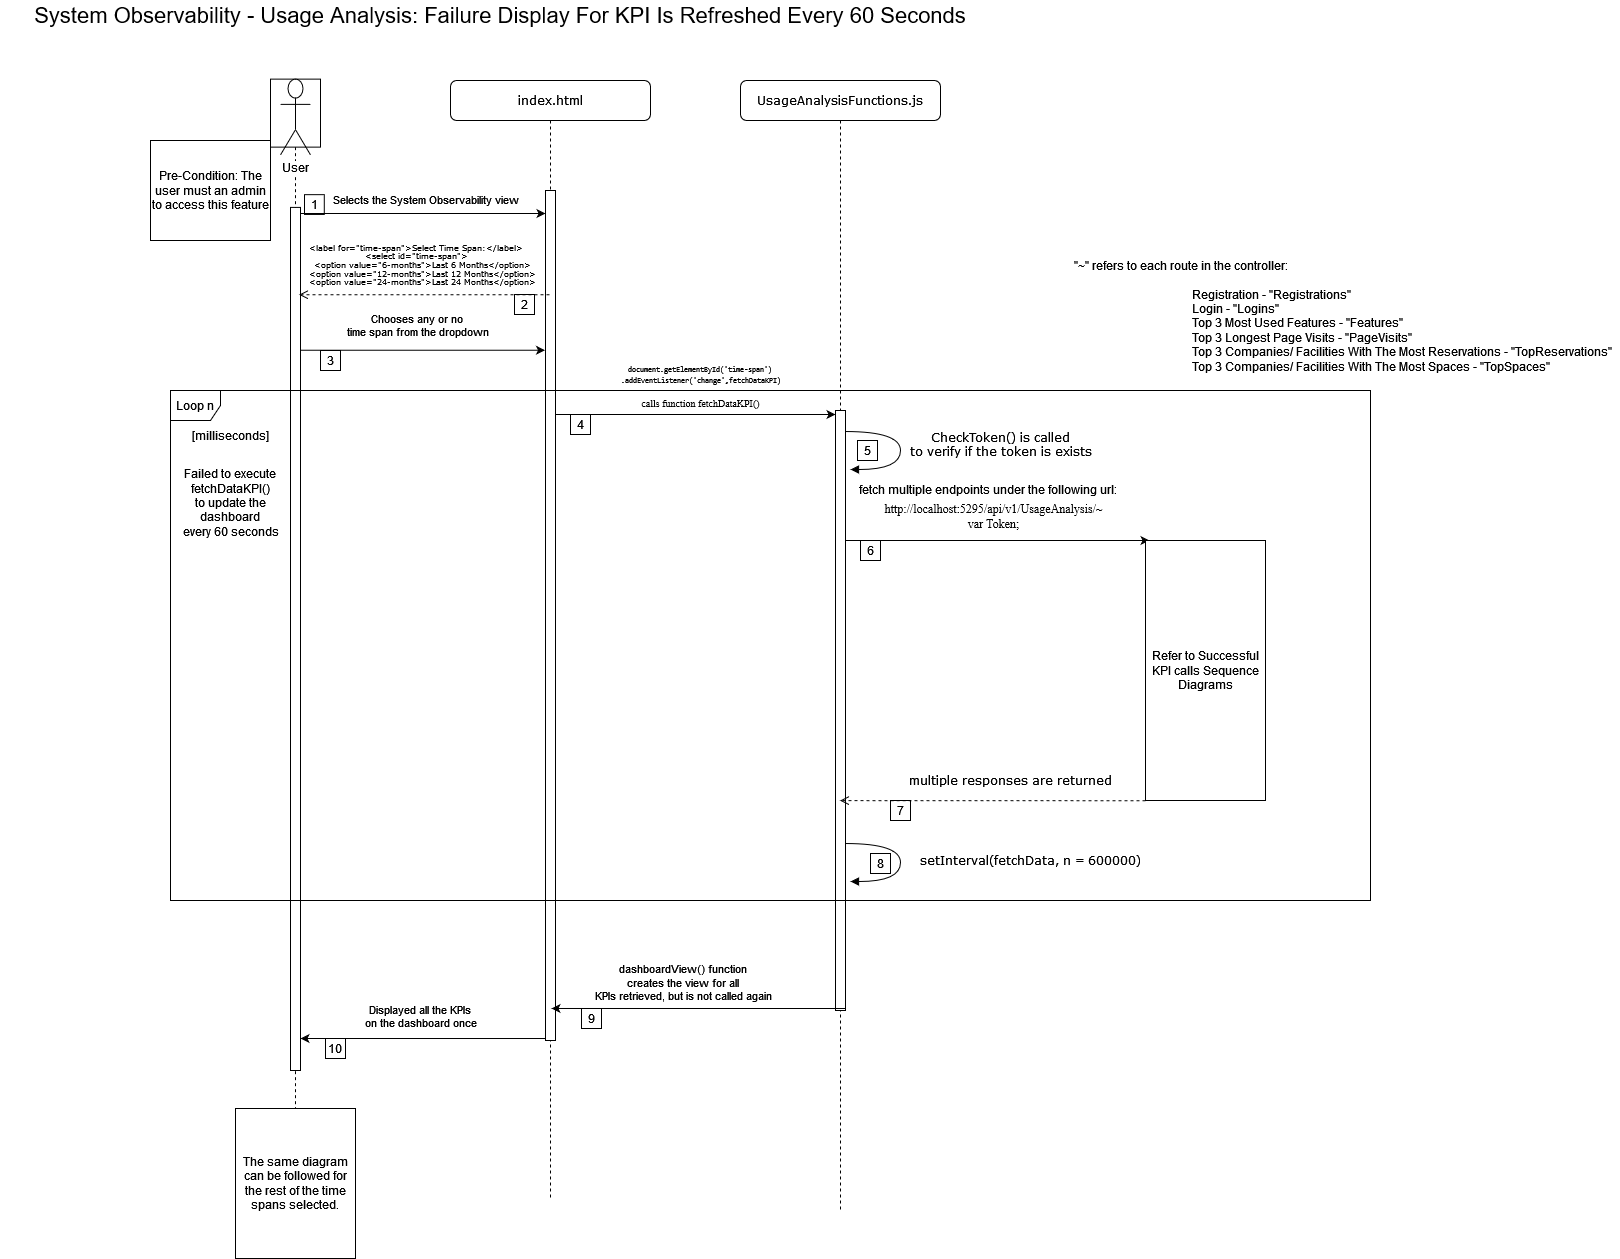

The diagram above was exported from draw.io. Its source (the exported page's mxGraphModel, read from the mxfile embedded in the PNG):
<mxGraphModel dx="3290" dy="-1946" grid="1" gridSize="10" guides="1" tooltips="1" connect="1" arrows="1" fold="1" page="1" pageScale="1" pageWidth="850" pageHeight="1100" math="0" shadow="0">
  <root>
    <mxCell id="0" />
    <mxCell id="1" parent="0" />
    <mxCell id="2" value="&lt;font style=&quot;font-size: 22px;&quot;&gt;System Observability - Usage Analysis: Failure Display For KPI Is Refreshed Every 60 Seconds&lt;/font&gt; " style="text;html=1;align=center;verticalAlign=middle;whiteSpace=wrap;rounded=0;" vertex="1" parent="1">
      <mxGeometry x="-840" y="3320" width="1000" height="30" as="geometry" />
    </mxCell>
    <mxCell id="3" value="" style="endArrow=classic;html=1;rounded=0;" edge="1" parent="1">
      <mxGeometry width="50" height="50" relative="1" as="geometry">
        <mxPoint x="-285.5" y="4358.01" as="sourcePoint" />
        <mxPoint x="-540" y="4358" as="targetPoint" />
        <Array as="points">
          <mxPoint x="-365" y="4358.01" />
          <mxPoint x="-405" y="4358.01" />
        </Array>
      </mxGeometry>
    </mxCell>
    <mxCell id="4" value="Displayed all the KPIs &lt;br&gt;on the dashboard once" style="edgeLabel;html=1;align=center;verticalAlign=middle;resizable=0;points=[];" connectable="0" vertex="1" parent="3">
      <mxGeometry x="0.1619" y="1" relative="1" as="geometry">
        <mxPoint x="13" y="-24" as="offset" />
      </mxGeometry>
    </mxCell>
    <mxCell id="5" value="" style="shape=umlLifeline;perimeter=lifelinePerimeter;whiteSpace=wrap;html=1;container=0;collapsible=0;recursiveResize=0;outlineConnect=0;rounded=0;shadow=0;comic=0;labelBackgroundColor=none;strokeWidth=1;fontFamily=Verdana;fontSize=12;align=center;movable=1;resizable=1;rotatable=1;deletable=1;editable=1;locked=0;connectable=1;gradientColor=none;strokeColor=default;fillColor=none;size=68;" vertex="1" parent="1">
      <mxGeometry x="-570" y="3398.63" width="50" height="1131.37" as="geometry" />
    </mxCell>
    <mxCell id="6" value="User" style="shape=umlActor;verticalLabelPosition=bottom;verticalAlign=top;html=1;outlineConnect=0;labelBackgroundColor=default;" vertex="1" parent="1">
      <mxGeometry x="-560" y="3398.626191906149" width="30" height="75.76923076923079" as="geometry" />
    </mxCell>
    <mxCell id="7" value="" style="html=1;points=[];perimeter=orthogonalPerimeter;rounded=0;shadow=0;comic=0;labelBackgroundColor=none;strokeWidth=1;fontFamily=Verdana;fontSize=12;align=center;" vertex="1" parent="1">
      <mxGeometry x="-550" y="3526.91" width="10" height="863.09" as="geometry" />
    </mxCell>
    <mxCell id="8" value="1" style="whiteSpace=wrap;html=1;aspect=fixed;" vertex="1" parent="1">
      <mxGeometry x="-536" y="3514.1647054597706" width="19.79381443298969" height="19.79381443298969" as="geometry" />
    </mxCell>
    <mxCell id="9" value="" style="endArrow=classic;html=1;rounded=0;" edge="1" parent="1">
      <mxGeometry width="50" height="50" relative="1" as="geometry">
        <mxPoint x="-290.75" y="3734" as="sourcePoint" />
        <mxPoint x="-5" y="3734" as="targetPoint" />
      </mxGeometry>
    </mxCell>
    <mxCell id="10" value="&lt;pre style=&quot;line-height: 90%;&quot;&gt;&lt;code style=&quot;font-size: 8px;&quot; class=&quot;!whitespace-pre hljs language-html&quot;&gt;&lt;span class=&quot;javascript&quot;&gt;document.getElementById('time-span')&lt;br&gt;.addEventListener('change',fetchDataKPI)&lt;/span&gt;&lt;/code&gt;&lt;/pre&gt;&lt;font style=&quot;font-size: 10px;&quot; face=&quot;Times New Roman&quot;&gt;calls function fetchDataKPI()&lt;/font&gt;" style="edgeLabel;html=1;align=center;verticalAlign=middle;resizable=0;points=[];" connectable="0" vertex="1" parent="9">
      <mxGeometry x="-0.0661" y="-2" relative="1" as="geometry">
        <mxPoint x="17" y="-36" as="offset" />
      </mxGeometry>
    </mxCell>
    <mxCell id="11" value="UsageAnalysisFunctions.js" style="shape=umlLifeline;perimeter=lifelinePerimeter;whiteSpace=wrap;html=1;container=1;collapsible=0;recursiveResize=0;outlineConnect=0;rounded=1;shadow=0;comic=0;labelBackgroundColor=none;strokeWidth=1;fontFamily=Verdana;fontSize=12;align=center;" vertex="1" parent="1">
      <mxGeometry x="-100" y="3400" width="200" height="1130" as="geometry" />
    </mxCell>
    <mxCell id="12" value="" style="html=1;points=[];perimeter=orthogonalPerimeter;rounded=0;shadow=0;comic=0;labelBackgroundColor=none;strokeWidth=1;fontFamily=Verdana;fontSize=12;align=center;" vertex="1" parent="11">
      <mxGeometry x="95" y="330" width="10" height="600" as="geometry" />
    </mxCell>
    <mxCell id="13" value="5" style="whiteSpace=wrap;html=1;aspect=fixed;" vertex="1" parent="11">
      <mxGeometry x="117" y="360" width="20" height="20" as="geometry" />
    </mxCell>
    <mxCell id="14" value="" style="endArrow=classic;html=1;rounded=0;" edge="1" parent="11">
      <mxGeometry width="50" height="50" relative="1" as="geometry">
        <mxPoint x="105" y="460" as="sourcePoint" />
        <mxPoint x="409" y="460" as="targetPoint" />
      </mxGeometry>
    </mxCell>
    <mxCell id="15" value="&lt;div style=&quot;font-size: 12px;&quot; align=&quot;center&quot;&gt;&lt;font style=&quot;font-size: 12px;&quot; face=&quot;uMTRAOsVn60jdZ1PH0B-&quot;&gt;http://localhost:5295/api/v1/UsageAnalysis/~&lt;br&gt;var Token;&lt;br&gt;&lt;/font&gt;&lt;/div&gt;" style="edgeLabel;html=1;align=center;verticalAlign=middle;resizable=0;points=[];" connectable="0" vertex="1" parent="14">
      <mxGeometry x="-0.3311" relative="1" as="geometry">
        <mxPoint x="46" y="-25" as="offset" />
      </mxGeometry>
    </mxCell>
    <mxCell id="16" value="CheckToken() is called&lt;br&gt;to verify if the token is exists" style="html=1;verticalAlign=bottom;endArrow=block;labelBackgroundColor=none;fontFamily=Verdana;fontSize=12;elbow=vertical;edgeStyle=orthogonalEdgeStyle;curved=1;entryX=1;entryY=0.286;entryPerimeter=0;exitX=1.038;exitY=0.345;exitPerimeter=0;" edge="1" parent="11">
      <mxGeometry x="0.1879" y="100" relative="1" as="geometry">
        <mxPoint x="105" y="351.0199999999999" as="sourcePoint" />
        <mxPoint x="110" y="389.0199999999999" as="targetPoint" />
        <Array as="points">
          <mxPoint x="160" y="351.0199999999999" />
          <mxPoint x="160" y="389.0199999999999" />
        </Array>
        <mxPoint as="offset" />
      </mxGeometry>
    </mxCell>
    <mxCell id="17" value="8" style="whiteSpace=wrap;html=1;aspect=fixed;" vertex="1" parent="11">
      <mxGeometry x="130" y="773" width="20" height="20" as="geometry" />
    </mxCell>
    <mxCell id="18" value="setInterval(fetchData, n = 600000)" style="html=1;verticalAlign=bottom;endArrow=block;labelBackgroundColor=none;fontFamily=Verdana;fontSize=12;elbow=vertical;edgeStyle=orthogonalEdgeStyle;curved=1;entryX=1;entryY=0.286;entryPerimeter=0;exitX=1.038;exitY=0.345;exitPerimeter=0;" edge="1" parent="11">
      <mxGeometry x="0.1469" y="130" relative="1" as="geometry">
        <mxPoint x="105" y="763.0200000000004" as="sourcePoint" />
        <mxPoint x="110" y="801.0200000000004" as="targetPoint" />
        <Array as="points">
          <mxPoint x="160" y="763.0200000000004" />
          <mxPoint x="160" y="801.0200000000004" />
        </Array>
        <mxPoint as="offset" />
      </mxGeometry>
    </mxCell>
    <mxCell id="19" value="7" style="whiteSpace=wrap;html=1;aspect=fixed;" vertex="1" parent="11">
      <mxGeometry x="150" y="720" width="20" height="20" as="geometry" />
    </mxCell>
    <mxCell id="20" value="index.html" style="shape=umlLifeline;perimeter=lifelinePerimeter;whiteSpace=wrap;html=1;container=1;collapsible=0;recursiveResize=0;outlineConnect=0;rounded=1;shadow=0;comic=0;labelBackgroundColor=none;strokeWidth=1;fontFamily=Verdana;fontSize=12;align=center;" vertex="1" parent="1">
      <mxGeometry x="-390" y="3400" width="200" height="1120" as="geometry" />
    </mxCell>
    <mxCell id="21" value="9" style="whiteSpace=wrap;html=1;aspect=fixed;" vertex="1" parent="20">
      <mxGeometry x="131" y="928" width="20" height="20" as="geometry" />
    </mxCell>
    <mxCell id="22" value="4" style="whiteSpace=wrap;html=1;aspect=fixed;" vertex="1" parent="20">
      <mxGeometry x="120" y="334" width="20" height="20" as="geometry" />
    </mxCell>
    <mxCell id="23" value="" style="endArrow=classic;html=1;rounded=0;" edge="1" parent="20">
      <mxGeometry width="50" height="50" relative="1" as="geometry">
        <mxPoint x="-149.50333333333325" y="133" as="sourcePoint" />
        <mxPoint x="95.00000000000023" y="133" as="targetPoint" />
      </mxGeometry>
    </mxCell>
    <mxCell id="24" value="Selects the System Observability view" style="edgeLabel;html=1;align=center;verticalAlign=middle;resizable=0;points=[];" connectable="0" vertex="1" parent="23">
      <mxGeometry x="-0.0661" y="-2" relative="1" as="geometry">
        <mxPoint x="10" y="-17" as="offset" />
      </mxGeometry>
    </mxCell>
    <mxCell id="25" value="" style="html=1;points=[];perimeter=orthogonalPerimeter;rounded=0;shadow=0;comic=0;labelBackgroundColor=none;strokeWidth=1;fontFamily=Verdana;fontSize=12;align=center;" vertex="1" parent="20">
      <mxGeometry x="95" y="110" width="10" height="850" as="geometry" />
    </mxCell>
    <mxCell id="26" value="2" style="whiteSpace=wrap;html=1;aspect=fixed;" vertex="1" parent="20">
      <mxGeometry x="64" y="214" width="20" height="20" as="geometry" />
    </mxCell>
    <mxCell id="27" value="10" style="whiteSpace=wrap;html=1;aspect=fixed;" vertex="1" parent="1">
      <mxGeometry x="-515" y="4358" width="20" height="20" as="geometry" />
    </mxCell>
    <mxCell id="28" value="" style="endArrow=classic;html=1;rounded=0;" edge="1" parent="1">
      <mxGeometry width="50" height="50" relative="1" as="geometry">
        <mxPoint x="-540.0033333333331" y="3669.74" as="sourcePoint" />
        <mxPoint x="-295.5" y="3669.74" as="targetPoint" />
      </mxGeometry>
    </mxCell>
    <mxCell id="29" value="Chooses any or no&lt;br&gt;time span from the dropdown" style="edgeLabel;html=1;align=center;verticalAlign=middle;resizable=0;points=[];labelBackgroundColor=none;" connectable="0" vertex="1" parent="28">
      <mxGeometry x="-0.0661" y="-2" relative="1" as="geometry">
        <mxPoint x="2" y="-27" as="offset" />
      </mxGeometry>
    </mxCell>
    <mxCell id="30" value="3" style="whiteSpace=wrap;html=1;aspect=fixed;" vertex="1" parent="1">
      <mxGeometry x="-520" y="3670" width="20" height="20" as="geometry" />
    </mxCell>
    <mxCell id="31" value="" style="endArrow=classic;html=1;rounded=0;entryX=0.7;entryY=0.073;entryDx=0;entryDy=0;entryPerimeter=0;" edge="1" parent="1">
      <mxGeometry width="50" height="50" relative="1" as="geometry">
        <mxPoint x="5.5" y="4328" as="sourcePoint" />
        <mxPoint x="-289" y="4327.993" as="targetPoint" />
        <Array as="points">
          <mxPoint x="-74" y="4328" />
          <mxPoint x="-114" y="4328" />
        </Array>
      </mxGeometry>
    </mxCell>
    <mxCell id="32" value="dashboardView() function&lt;br&gt;creates the view for all&lt;br&gt;KPIs retrieved, but is not called again" style="edgeLabel;html=1;align=center;verticalAlign=middle;resizable=0;points=[];" connectable="0" vertex="1" parent="31">
      <mxGeometry x="0.1619" y="1" relative="1" as="geometry">
        <mxPoint x="8" y="-28" as="offset" />
      </mxGeometry>
    </mxCell>
    <mxCell id="33" value="Pre-Condition: The user must an admin to access this feature" style="rounded=0;whiteSpace=wrap;html=1;" vertex="1" parent="1">
      <mxGeometry x="-690" y="3460" width="120" height="100" as="geometry" />
    </mxCell>
    <mxCell id="34" value="fetch multiple endpoints under the following url:" style="text;html=1;align=center;verticalAlign=middle;resizable=0;points=[];autosize=1;strokeColor=none;fillColor=none;" vertex="1" parent="1">
      <mxGeometry x="12" y="3794" width="270" height="30" as="geometry" />
    </mxCell>
    <mxCell id="35" value="6" style="whiteSpace=wrap;html=1;aspect=fixed;" vertex="1" parent="1">
      <mxGeometry x="20" y="3860" width="20" height="20" as="geometry" />
    </mxCell>
    <mxCell id="36" value="&lt;p style=&quot;line-height: 60%;&quot;&gt;&lt;font style=&quot;font-size: 8px;&quot;&gt;&amp;nbsp;&amp;nbsp;&amp;nbsp; &amp;lt;label for=&quot;time-span&quot;&amp;gt;Select Time Span:&amp;lt;/label&amp;gt;&lt;br&gt;&amp;nbsp;&amp;nbsp;&amp;nbsp; &amp;lt;select id=&quot;time-span&quot;&amp;gt;&lt;br&gt;&amp;nbsp;&amp;nbsp;&amp;nbsp;&amp;nbsp;&amp;nbsp;&amp;nbsp;&amp;nbsp; &amp;lt;option value=&quot;6-months&quot;&amp;gt;Last 6 Months&amp;lt;/option&amp;gt;&lt;br&gt;&amp;nbsp;&amp;nbsp;&amp;nbsp;&amp;nbsp;&amp;nbsp;&amp;nbsp;&amp;nbsp; &amp;lt;option value=&quot;12-months&quot;&amp;gt;Last 12 Months&amp;lt;/option&amp;gt;&lt;br&gt;&amp;nbsp;&amp;nbsp;&amp;nbsp;&amp;nbsp;&amp;nbsp;&amp;nbsp;&amp;nbsp; &amp;lt;option value=&quot;24-months&quot;&amp;gt;Last 24 Months&amp;lt;/option&amp;gt;&lt;/font&gt;&lt;font style=&quot;font-size: 8px;&quot;&gt;&lt;br&gt;&lt;/font&gt;&lt;/p&gt;" style="html=1;verticalAlign=bottom;endArrow=open;dashed=1;endSize=7;labelBackgroundColor=none;fontFamily=Verdana;fontSize=12;edgeStyle=elbowEdgeStyle;elbow=vertical;targetPerimeterSpacing=0;fixDash=0;flowAnimation=0;enumerate=0;startFill=1;endFill=1;backgroundOutline=0;noJump=0;ignoreEdge=0;orthogonalLoop=0;shadow=0;jumpStyle=none;sourcePerimeterSpacing=0;jumpSize=6;align=center;" edge="1" parent="1">
      <mxGeometry x="0.11" y="6" relative="1" as="geometry">
        <mxPoint x="-541.45" y="3614" as="targetPoint" />
        <Array as="points" />
        <mxPoint x="-290.99999999999994" y="3614.21" as="sourcePoint" />
        <mxPoint as="offset" />
      </mxGeometry>
    </mxCell>
    <mxCell id="37" value="The same diagram can be followed for the rest of the time spans selected." style="rounded=0;whiteSpace=wrap;html=1;" vertex="1" parent="1">
      <mxGeometry x="-605" y="4428" width="120" height="150" as="geometry" />
    </mxCell>
    <mxCell id="38" value="Refer to Successful KPI calls Sequence Diagrams" style="rounded=0;whiteSpace=wrap;html=1;" vertex="1" parent="1">
      <mxGeometry x="305" y="3860" width="120" height="260" as="geometry" />
    </mxCell>
    <mxCell id="39" value="&amp;nbsp;&lt;br&gt;multiple responses are returned" style="html=1;verticalAlign=bottom;endArrow=open;dashed=1;endSize=7;labelBackgroundColor=none;fontFamily=Verdana;fontSize=12;edgeStyle=elbowEdgeStyle;elbow=vertical;targetPerimeterSpacing=0;fixDash=0;flowAnimation=0;enumerate=0;startFill=1;endFill=1;backgroundOutline=0;noJump=0;ignoreEdge=0;orthogonalLoop=0;shadow=0;jumpStyle=none;sourcePerimeterSpacing=0;jumpSize=6;align=center;" edge="1" parent="1">
      <mxGeometry x="-0.1138" y="-10" relative="1" as="geometry">
        <mxPoint x="-0.5" y="4120" as="targetPoint" />
        <Array as="points" />
        <mxPoint x="305.00000000000006" y="4120.21" as="sourcePoint" />
        <mxPoint as="offset" />
      </mxGeometry>
    </mxCell>
    <mxCell id="40" value="Loop n" style="shape=umlFrame;whiteSpace=wrap;html=1;pointerEvents=0;recursiveResize=0;container=1;collapsible=0;width=50;" vertex="1" parent="1">
      <mxGeometry x="-670" y="3710" width="1200" height="510" as="geometry" />
    </mxCell>
    <mxCell id="41" value="Failed to execute&lt;br&gt;fetchDataKPI()&lt;br&gt;to update the &lt;br&gt;dashboard&lt;br&gt;every 60 seconds" style="text;align=center;html=1;" vertex="1" parent="40">
      <mxGeometry width="100" height="20" relative="1" as="geometry">
        <mxPoint x="10" y="70" as="offset" />
      </mxGeometry>
    </mxCell>
    <mxCell id="42" value="[milliseconds]" style="text;html=1;align=center;verticalAlign=middle;resizable=0;points=[];autosize=1;strokeColor=none;fillColor=none;" vertex="1" parent="40">
      <mxGeometry x="10" y="30" width="100" height="30" as="geometry" />
    </mxCell>
    <mxCell id="43" value="&quot;~&quot; refers to each route in the controller:" style="text;html=1;align=center;verticalAlign=middle;resizable=0;points=[];autosize=1;strokeColor=none;fillColor=none;" vertex="1" parent="1">
      <mxGeometry x="220" y="3570" width="240" height="30" as="geometry" />
    </mxCell>
    <mxCell id="44" value="Registration - &quot;Registrations&quot;&lt;br&gt;Login - &quot;Logins&quot;&lt;br&gt;Top 3 Most Used Features - &quot;Features&quot;&lt;br&gt;Top 3 Longest Page Visits - &quot;PageVisits&quot;&lt;br&gt;Top 3 Companies/ Facilities With The Most Reservations - &quot;TopReservations&quot;&lt;br&gt;Top 3 Companies/ Facilities With The Most Spaces - &quot;TopSpaces&quot;" style="text;html=1;align=left;verticalAlign=middle;resizable=0;points=[];autosize=1;strokeColor=none;fillColor=none;" vertex="1" parent="1">
      <mxGeometry x="350" y="3600" width="430" height="100" as="geometry" />
    </mxCell>
  </root>
</mxGraphModel>